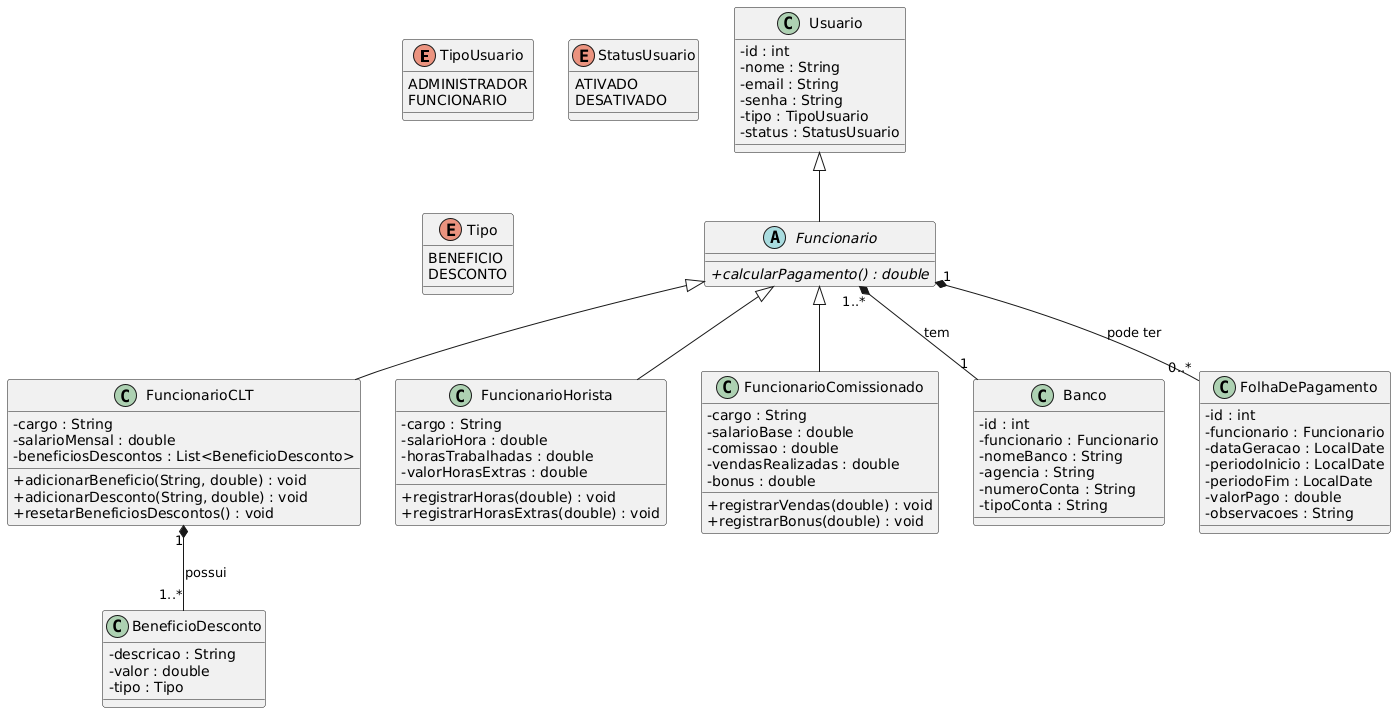

The diagram above was rendered by PlantUML. Its source (embedded in the PNG):
@startuml
skinparam classAttributeIconSize 0

' Definição dos enums
enum TipoUsuario {
    ADMINISTRADOR
    FUNCIONARIO
}

enum StatusUsuario {
    ATIVADO
    DESATIVADO
}

enum Tipo {
    BENEFICIO
    DESCONTO
}

' Classe Usuario
class Usuario {
    - id : int
    - nome : String
    - email : String
    - senha : String
    - tipo : TipoUsuario
    - status : StatusUsuario
}

' Classe abstrata Funcionario
abstract class Funcionario {
    + {abstract} calcularPagamento() : double
}

' Classes especializadas de Funcionario
class FuncionarioCLT {
    - cargo : String
    - salarioMensal : double
    - beneficiosDescontos : List<BeneficioDesconto>
    + adicionarBeneficio(String, double) : void
    + adicionarDesconto(String, double) : void
    + resetarBeneficiosDescontos() : void
}

class FuncionarioHorista {
    - cargo : String
    - salarioHora : double
    - horasTrabalhadas : double
    - valorHorasExtras : double
    + registrarHoras(double) : void
    + registrarHorasExtras(double) : void
}

class FuncionarioComissionado {
    - cargo : String
    - salarioBase : double
    - comissao : double
    - vendasRealizadas : double
    - bonus : double
    + registrarVendas(double) : void
    + registrarBonus(double) : void
}

' Classe BeneficioDesconto
class BeneficioDesconto {
    - descricao : String
    - valor : double
    - tipo : Tipo
}

' Classe Banco
class Banco {
    - id : int
    - funcionario : Funcionario
    - nomeBanco : String
    - agencia : String
    - numeroConta : String
    - tipoConta : String
}

' Classe FolhaDePagamento
class FolhaDePagamento {
    - id : int
    - funcionario : Funcionario
    - dataGeracao : LocalDate
    - periodoInicio : LocalDate
    - periodoFim : LocalDate
    - valorPago : double
    - observacoes : String
}

' Relacionamentos
Usuario <|-- Funcionario
Funcionario <|-- FuncionarioCLT
Funcionario <|-- FuncionarioHorista
Funcionario <|-- FuncionarioComissionado
FuncionarioCLT "1" *-- "1..*" BeneficioDesconto : possui
Funcionario "1..*" *-- "1" Banco : tem
Funcionario "1" *-- "0..*" FolhaDePagamento : pode ter
@enduml